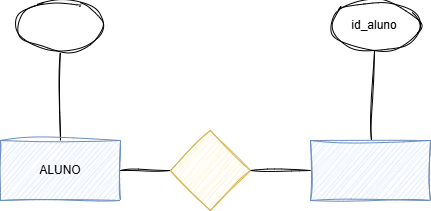

The diagram above was exported from draw.io. Its source (the exported page's mxGraphModel, read from the mxfile embedded in the PNG):
<mxGraphModel dx="254" dy="232" grid="1" gridSize="10" guides="1" tooltips="1" connect="1" arrows="1" fold="1" page="1" pageScale="1" pageWidth="827" pageHeight="1169" math="0" shadow="0">
  <root>
    <mxCell id="0" />
    <mxCell id="1" parent="0" />
    <mxCell id="7" style="edgeStyle=none;html=1;entryX=0.5;entryY=1;entryDx=0;entryDy=0;endArrow=none;endFill=0;sketch=1;curveFitting=1;jiggle=2;" edge="1" parent="1" source="2" target="5">
      <mxGeometry relative="1" as="geometry" />
    </mxCell>
    <mxCell id="9" style="edgeStyle=none;html=1;entryX=0;entryY=0.5;entryDx=0;entryDy=0;endArrow=none;endFill=0;sketch=1;curveFitting=1;jiggle=2;" edge="1" parent="1" source="2" target="4">
      <mxGeometry relative="1" as="geometry" />
    </mxCell>
    <mxCell id="2" value="ALUNO" style="rounded=0;whiteSpace=wrap;html=1;fillColor=#dae8fc;strokeColor=#6c8ebf;sketch=1;curveFitting=1;jiggle=2;" vertex="1" parent="1">
      <mxGeometry x="40" y="370" width="120" height="60" as="geometry" />
    </mxCell>
    <mxCell id="8" style="edgeStyle=none;html=1;entryX=0.5;entryY=1;entryDx=0;entryDy=0;endArrow=none;endFill=0;sketch=1;curveFitting=1;jiggle=2;" edge="1" parent="1" source="3" target="6">
      <mxGeometry relative="1" as="geometry" />
    </mxCell>
    <mxCell id="3" value="" style="rounded=0;whiteSpace=wrap;html=1;fillColor=#dae8fc;strokeColor=#6c8ebf;sketch=1;curveFitting=1;jiggle=2;" vertex="1" parent="1">
      <mxGeometry x="350" y="370" width="120" height="60" as="geometry" />
    </mxCell>
    <mxCell id="10" style="edgeStyle=none;html=1;entryX=0;entryY=0.5;entryDx=0;entryDy=0;endArrow=none;endFill=0;sketch=1;curveFitting=1;jiggle=2;" edge="1" parent="1" source="4" target="3">
      <mxGeometry relative="1" as="geometry" />
    </mxCell>
    <mxCell id="4" value="" style="rhombus;whiteSpace=wrap;html=1;fillColor=#fff2cc;strokeColor=#d6b656;sketch=1;curveFitting=1;jiggle=2;" vertex="1" parent="1">
      <mxGeometry x="210" y="360" width="80" height="80" as="geometry" />
    </mxCell>
    <mxCell id="5" value="" style="ellipse;whiteSpace=wrap;html=1;sketch=1;curveFitting=1;jiggle=2;" vertex="1" parent="1">
      <mxGeometry x="55" y="230" width="90" height="50" as="geometry" />
    </mxCell>
    <mxCell id="6" value="id_aluno" style="ellipse;whiteSpace=wrap;html=1;sketch=1;curveFitting=1;jiggle=2;" vertex="1" parent="1">
      <mxGeometry x="369" y="230" width="90" height="50" as="geometry" />
    </mxCell>
  </root>
</mxGraphModel>